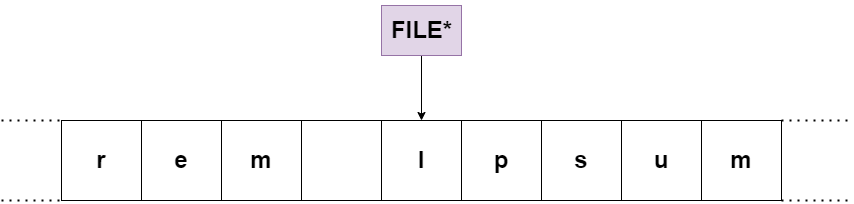

The diagram above was exported from draw.io. Its source (the exported page's mxGraphModel, read from the mxfile embedded in the PNG):
<mxGraphModel dx="2188" dy="929" grid="1" gridSize="10" guides="1" tooltips="1" connect="1" arrows="1" fold="1" page="1" pageScale="1" pageWidth="850" pageHeight="1100" math="0" shadow="0">
  <root>
    <mxCell id="0" />
    <mxCell id="1" parent="0" />
    <mxCell id="8PzLUkcX0QnTSJOeeQiu-1" value="&lt;h1 style=&quot;&quot;&gt;e&lt;/h1&gt;" style="whiteSpace=wrap;html=1;aspect=fixed;" vertex="1" parent="1">
      <mxGeometry x="140" y="410" width="80" height="80" as="geometry" />
    </mxCell>
    <mxCell id="8PzLUkcX0QnTSJOeeQiu-3" value="&lt;h1 style=&quot;&quot;&gt;m&lt;/h1&gt;" style="whiteSpace=wrap;html=1;aspect=fixed;" vertex="1" parent="1">
      <mxGeometry x="220" y="410" width="80" height="80" as="geometry" />
    </mxCell>
    <mxCell id="8PzLUkcX0QnTSJOeeQiu-4" value="&lt;h1 style=&quot;&quot;&gt;&lt;br&gt;&lt;/h1&gt;" style="whiteSpace=wrap;html=1;aspect=fixed;" vertex="1" parent="1">
      <mxGeometry x="300" y="410" width="80" height="80" as="geometry" />
    </mxCell>
    <mxCell id="8PzLUkcX0QnTSJOeeQiu-5" value="&lt;h1 style=&quot;&quot;&gt;I&lt;/h1&gt;" style="whiteSpace=wrap;html=1;aspect=fixed;" vertex="1" parent="1">
      <mxGeometry x="380" y="410" width="80" height="80" as="geometry" />
    </mxCell>
    <mxCell id="8PzLUkcX0QnTSJOeeQiu-7" value="&lt;h1&gt;r&lt;/h1&gt;" style="whiteSpace=wrap;html=1;aspect=fixed;" vertex="1" parent="1">
      <mxGeometry x="60" y="410" width="80" height="80" as="geometry" />
    </mxCell>
    <mxCell id="8PzLUkcX0QnTSJOeeQiu-8" value="&lt;h1 style=&quot;&quot;&gt;m&lt;/h1&gt;" style="whiteSpace=wrap;html=1;aspect=fixed;" vertex="1" parent="1">
      <mxGeometry x="700" y="410" width="80" height="80" as="geometry" />
    </mxCell>
    <mxCell id="8PzLUkcX0QnTSJOeeQiu-9" value="&lt;h1 style=&quot;&quot;&gt;u&lt;/h1&gt;" style="whiteSpace=wrap;html=1;aspect=fixed;" vertex="1" parent="1">
      <mxGeometry x="620" y="410" width="80" height="80" as="geometry" />
    </mxCell>
    <mxCell id="8PzLUkcX0QnTSJOeeQiu-10" value="&lt;h1 style=&quot;&quot;&gt;s&lt;/h1&gt;" style="whiteSpace=wrap;html=1;aspect=fixed;" vertex="1" parent="1">
      <mxGeometry x="540" y="410" width="80" height="80" as="geometry" />
    </mxCell>
    <mxCell id="8PzLUkcX0QnTSJOeeQiu-11" value="&lt;h1 style=&quot;&quot;&gt;p&lt;/h1&gt;" style="whiteSpace=wrap;html=1;aspect=fixed;" vertex="1" parent="1">
      <mxGeometry x="460" y="410" width="80" height="80" as="geometry" />
    </mxCell>
    <mxCell id="8PzLUkcX0QnTSJOeeQiu-12" value="" style="endArrow=none;dashed=1;html=1;dashPattern=1 3;strokeWidth=2;rounded=0;" edge="1" parent="1">
      <mxGeometry width="50" height="50" relative="1" as="geometry">
        <mxPoint y="410" as="sourcePoint" />
        <mxPoint x="60" y="410" as="targetPoint" />
      </mxGeometry>
    </mxCell>
    <mxCell id="8PzLUkcX0QnTSJOeeQiu-15" value="" style="endArrow=none;dashed=1;html=1;dashPattern=1 3;strokeWidth=2;rounded=0;" edge="1" parent="1">
      <mxGeometry width="50" height="50" relative="1" as="geometry">
        <mxPoint y="490" as="sourcePoint" />
        <mxPoint x="60" y="490" as="targetPoint" />
      </mxGeometry>
    </mxCell>
    <mxCell id="8PzLUkcX0QnTSJOeeQiu-18" value="" style="endArrow=none;dashed=1;html=1;dashPattern=1 3;strokeWidth=2;rounded=0;" edge="1" parent="1">
      <mxGeometry width="50" height="50" relative="1" as="geometry">
        <mxPoint x="780" y="410" as="sourcePoint" />
        <mxPoint x="850" y="410" as="targetPoint" />
      </mxGeometry>
    </mxCell>
    <mxCell id="8PzLUkcX0QnTSJOeeQiu-19" value="" style="endArrow=none;dashed=1;html=1;dashPattern=1 3;strokeWidth=2;rounded=0;" edge="1" parent="1">
      <mxGeometry width="50" height="50" relative="1" as="geometry">
        <mxPoint x="780" y="490" as="sourcePoint" />
        <mxPoint x="850" y="490" as="targetPoint" />
      </mxGeometry>
    </mxCell>
    <mxCell id="8PzLUkcX0QnTSJOeeQiu-20" value="" style="endArrow=classic;html=1;rounded=0;entryX=0.5;entryY=0;entryDx=0;entryDy=0;" edge="1" parent="1" target="8PzLUkcX0QnTSJOeeQiu-5">
      <mxGeometry width="50" height="50" relative="1" as="geometry">
        <mxPoint x="420" y="340" as="sourcePoint" />
        <mxPoint x="460" y="240" as="targetPoint" />
      </mxGeometry>
    </mxCell>
    <mxCell id="8PzLUkcX0QnTSJOeeQiu-21" value="&lt;h1&gt;FILE*&lt;/h1&gt;" style="text;html=1;align=center;verticalAlign=middle;resizable=0;points=[];autosize=1;strokeColor=#9673a6;fillColor=#e1d5e7;" vertex="1" parent="1">
      <mxGeometry x="380" y="295" width="80" height="50" as="geometry" />
    </mxCell>
  </root>
</mxGraphModel>